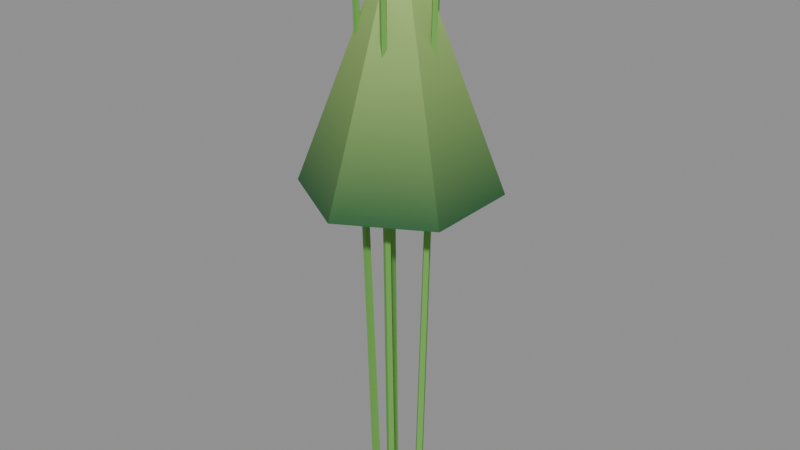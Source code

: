 # Source: bamboo_far.blend  (saved by Blender 5.2.45; exported with 4.5.12 LTS)
import bpy
from mathutils import Matrix  # noqa: F401  (used for matrix-valued properties, if any)

bpy.ops.wm.read_factory_settings(use_empty=True)
scene = bpy.context.scene
scene.name = 'Scene'

# ---- materials (node trees are filled in below, after node groups)
mat_vk_vcol = bpy.data.materials.new('VK_vcol')
mat_vk_vcol.diffuse_color = (1.0, 1.0, 1.0, 1.0)

# ---- material node trees
mat_vk_vcol.use_nodes = True; mat_vk_vcol.node_tree.nodes.clear()
_N = mat_vk_vcol.node_tree.nodes; _L = mat_vk_vcol.node_tree.links
n0 = _N.new('ShaderNodeBsdfPrincipled'); n0.name = 'Principled BSDF'; n0.location = (-200, 100)
n0.inputs[2].default_value = 0.9
n0.inputs[10].default_value = 0.005
n1 = _N.new('ShaderNodeOutputMaterial'); n1.name = 'Material Output'; n1.location = (200, 100)
n2 = _N.new('ShaderNodeVertexColor'); n2.name = 'Color Attribute'; n2.location = (0, 0)
n2.layer_name = 'Color'
_L.new(n0.outputs[0], n1.inputs[0])
_L.new(n2.outputs[0], n0.inputs[0])
n1.is_active_output = True

# ---- meshes
me_bamboofar = bpy.data.meshes.new('BambooFar')
me_bamboofar.from_pydata([(0.33, 5.409e-07, 0.001866), (0.59, -5.167e-07, 9.001), (0.4, 0.07, 0.0), (0.64, 0.05, 9.0), (0.47, 5.127e-07, -0.001866), (0.69, -5.368e-07, 8.999), (0.4, -0.07, 0.0), (0.64, -0.05, 9.0), (0.1022, 0.3138, 0.001866), (0.1827, 0.561, 9.001), (0.05729, 0.402, 0.0), (0.1506, 0.624, 9.0), (0.1455, 0.4469, -0.001866), (0.2136, 0.6561, 8.999), (0.1904, 0.3587, 0.0), (0.2457, 0.5931, 9.0), (-0.2667, 0.1943, 0.001866), (-0.4769, 0.3474, 9.001), (-0.3645, 0.1789, 0.0), (-0.5467, 0.3364, 9.0), (-0.3799, 0.2767, -0.001866), (-0.5577, 0.4063, 8.999), (-0.2821, 0.2921, 0.0), (-0.4879, 0.4173, 9.0), (-0.2674, -0.1935, 0.001866), (-0.478, -0.3459, 9.001), (-0.283, -0.2912, 0.0), (-0.4892, -0.4157, 9.0), (-0.3807, -0.2755, -0.001866), (-0.559, -0.4045, 8.999), (-0.3651, -0.1778, 0.0), (-0.5478, -0.3347, 9.0), (0.1012, -0.3141, 0.001866), (0.1809, -0.5616, 9.001), (0.1893, -0.3593, 0.0), (0.2438, -0.5938, 9.0), (0.1441, -0.4473, -0.001866), (0.2115, -0.6568, 8.999), (0.05601, -0.4022, 0.0), (0.1486, -0.6245, 9.0), (0.0, 1.6, 5.5), (1.386, 0.8, 5.5), (1.386, -0.8, 5.5), (0.0, -1.6, 5.5), (-1.386, -0.8, 5.5), (-1.386, 0.8, 5.5), (0.0, 0.0, 9.7)], [], [(0, 1, 3, 2), (2, 3, 5, 4), (4, 5, 7, 6), (6, 7, 1, 0), (8, 9, 11, 10), (10, 11, 13, 12), (12, 13, 15, 14), (14, 15, 9, 8), (16, 17, 19, 18), (18, 19, 21, 20), (20, 21, 23, 22), (22, 23, 17, 16), (24, 25, 27, 26), (26, 27, 29, 28), (28, 29, 31, 30), (30, 31, 25, 24), (32, 33, 35, 34), (34, 35, 37, 36), (36, 37, 39, 38), (38, 39, 33, 32), (40, 46, 41), (41, 46, 42), (42, 46, 43), (43, 46, 44), (40, 41, 42, 43, 44, 45), (44, 46, 45), (45, 46, 40)])
me_bamboofar.polygons.foreach_set('use_smooth', [True] * 27)
_k = set([(0, 1), (2, 3), (4, 5), (6, 7), (8, 9), (10, 11), (12, 13), (14, 15), (16, 17), (18, 19), (20, 21), (22, 23), (24, 25), (26, 27), (28, 29), (30, 31), (32, 33), (34, 35), (36, 37), (38, 39), (40, 41), (40, 45), (40, 46), (41, 42), (41, 46), (42, 43), (42, 46), (43, 44), (43, 46), (44, 45), (44, 46), (45, 46)])
me_bamboofar.attributes.new('sharp_edge', 'BOOLEAN', 'EDGE').data.foreach_set('value', [ (min(e.vertices), max(e.vertices)) in _k for e in me_bamboofar.edges])
_uv = me_bamboofar.uv_layers.new(name='Float2')
_uv.uv.foreach_set('vector', [0.33, 0.001866, 0.59, 9.001, 0.64, 9.0, 0.4, 0.0, 0.4, 0.0, 0.64, 9.0, 0.69, 8.999, 0.47, -0.001866, 0.47, -0.001866, 0.69, 8.999, 0.64, 9.0, 0.4, 0.0, 0.4, 0.0, 0.64, 9.0, 0.59, 9.001, 0.33, 0.001866, 0.3138, 0.001866, 0.561, 9.001, 0.624, 9.0, 0.402, 0.0, 0.05729, 0.0, 0.1506, 9.0, 0.2136, 8.999, 0.1455, -0.001866, 0.4469, -0.001866, 0.6561, 8.999, 0.5931, 9.0, 0.3587, 0.0, 0.1904, 0.0, 0.2457, 9.0, 0.1827, 9.001, 0.1022, 0.001866, -0.2667, 0.001866, -0.4769, 9.001, -0.5467, 9.0, -0.3645, 0.0, 0.1789, 0.0, 0.3364, 9.0, 0.4063, 8.999, 0.2767, -0.001866, -0.3799, -0.001866, -0.5577, 8.999, -0.4879, 9.0, -0.2821, 0.0, 0.2921, 0.0, 0.4173, 9.0, 0.3474, 9.001, 0.1943, 0.001866, -0.1935, 0.001866, -0.3459, 9.001, -0.4157, 9.0, -0.2912, 0.0, -0.283, 0.0, -0.4892, 9.0, -0.559, 8.999, -0.3807, -0.001866, -0.2755, -0.001866, -0.4045, 8.999, -0.3347, 9.0, -0.1778, 0.0, -0.3651, 0.0, -0.5478, 9.0, -0.478, 9.001, -0.2674, 0.001866, 0.1012, 0.001866, 0.1809, 9.001, 0.2438, 9.0, 0.1893, 0.0, -0.3593, 0.0, -0.5938, 9.0, -0.6568, 8.999, -0.4473, -0.001866, 0.1441, -0.001866, 0.2115, 8.999, 0.1486, 9.0, 0.05601, 0.0, -0.4022, 0.0, -0.6245, 9.0, -0.5616, 9.001, -0.3141, 0.001866, 0.0, 5.5, 0.0, 9.7, 1.386, 5.5, 0.8, 5.5, 0.0, 9.7, -0.8, 5.5, 1.386, 5.5, 0.0, 9.7, 0.0, 5.5, 0.0, 5.5, 0.0, 9.7, -1.386, 5.5, 0.0, 1.6, 1.386, 0.8, 1.386, -0.8, 0.0, -1.6, -1.386, -0.8, -1.386, 0.8, -0.8, 5.5, 0.0, 9.7, 0.8, 5.5, -1.386, 5.5, 0.0, 9.7, 0.0, 5.5])
_ca = me_bamboofar.color_attributes.new('Color', 'FLOAT_COLOR', 'CORNER')
_ca.data.foreach_set('color', [0.159, 0.4233, 0.07819, 1.0, 0.159, 0.4233, 0.07819, 1.0, 0.159, 0.4233, 0.07819, 1.0, 0.159, 0.4233, 0.07819, 1.0, 0.159, 0.4233, 0.07819, 1.0, 0.159, 0.4233, 0.07819, 1.0, 0.159, 0.4233, 0.07819, 1.0, 0.159, 0.4233, 0.07819, 1.0, 0.159, 0.4233, 0.07819, 1.0, 0.159, 0.4233, 0.07819, 1.0, 0.159, 0.4233, 0.07819, 1.0, 0.159, 0.4233, 0.07819, 1.0, 0.159, 0.4233, 0.07819, 1.0, 0.159, 0.4233, 0.07819, 1.0, 0.159, 0.4233, 0.07819, 1.0, 0.159, 0.4233, 0.07819, 1.0, 0.159, 0.4233, 0.07819, 1.0, 0.159, 0.4233, 0.07819, 1.0, 0.159, 0.4233, 0.07819, 1.0, 0.159, 0.4233, 0.07819, 1.0, 0.159, 0.4233, 0.07819, 1.0, 0.159, 0.4233, 0.07819, 1.0, 0.159, 0.4233, 0.07819, 1.0, 0.159, 0.4233, 0.07819, 1.0, 0.159, 0.4233, 0.07819, 1.0, 0.159, 0.4233, 0.07819, 1.0, 0.159, 0.4233, 0.07819, 1.0, 0.159, 0.4233, 0.07819, 1.0, 0.159, 0.4233, 0.07819, 1.0, 0.159, 0.4233, 0.07819, 1.0, 0.159, 0.4233, 0.07819, 1.0, 0.159, 0.4233, 0.07819, 1.0, 0.159, 0.4233, 0.07819, 1.0, 0.159, 0.4233, 0.07819, 1.0, 0.159, 0.4233, 0.07819, 1.0, 0.159, 0.4233, 0.07819, 1.0, 0.159, 0.4233, 0.07819, 1.0, 0.159, 0.4233, 0.07819, 1.0, 0.159, 0.4233, 0.07819, 1.0, 0.159, 0.4233, 0.07819, 1.0, 0.159, 0.4233, 0.07819, 1.0, 0.159, 0.4233, 0.07819, 1.0, 0.159, 0.4233, 0.07819, 1.0, 0.159, 0.4233, 0.07819, 1.0, 0.159, 0.4233, 0.07819, 1.0, 0.159, 0.4233, 0.07819, 1.0, 0.159, 0.4233, 0.07819, 1.0, 0.159, 0.4233, 0.07819, 1.0, 0.159, 0.4233, 0.07819, 1.0, 0.159, 0.4233, 0.07819, 1.0, 0.159, 0.4233, 0.07819, 1.0, 0.159, 0.4233, 0.07819, 1.0, 0.159, 0.4233, 0.07819, 1.0, 0.159, 0.4233, 0.07819, 1.0, 0.159, 0.4233, 0.07819, 1.0, 0.159, 0.4233, 0.07819, 1.0, 0.159, 0.4233, 0.07819, 1.0, 0.159, 0.4233, 0.07819, 1.0, 0.159, 0.4233, 0.07819, 1.0, 0.159, 0.4233, 0.07819, 1.0, 0.159, 0.4233, 0.07819, 1.0, 0.159, 0.4233, 0.07819, 1.0, 0.159, 0.4233, 0.07819, 1.0, 0.159, 0.4233, 0.07819, 1.0, 0.159, 0.4233, 0.07819, 1.0, 0.159, 0.4233, 0.07819, 1.0, 0.159, 0.4233, 0.07819, 1.0, 0.159, 0.4233, 0.07819, 1.0, 0.159, 0.4233, 0.07819, 1.0, 0.159, 0.4233, 0.07819, 1.0, 0.159, 0.4233, 0.07819, 1.0, 0.159, 0.4233, 0.07819, 1.0, 0.159, 0.4233, 0.07819, 1.0, 0.159, 0.4233, 0.07819, 1.0, 0.159, 0.4233, 0.07819, 1.0, 0.159, 0.4233, 0.07819, 1.0, 0.159, 0.4233, 0.07819, 1.0, 0.159, 0.4233, 0.07819, 1.0, 0.159, 0.4233, 0.07819, 1.0, 0.159, 0.4233, 0.07819, 1.0, 0.02315, 0.107, 0.03434, 1.0, 0.4564, 0.6867, 0.1878, 1.0, 0.02315, 0.107, 0.03434, 1.0, 0.02315, 0.107, 0.03434, 1.0, 0.4564, 0.6867, 0.1878, 1.0, 0.02315, 0.107, 0.03434, 1.0, 0.02315, 0.107, 0.03434, 1.0, 0.4564, 0.6867, 0.1878, 1.0, 0.02315, 0.107, 0.03434, 1.0, 0.02315, 0.107, 0.03434, 1.0, 0.4564, 0.6867, 0.1878, 1.0, 0.02315, 0.107, 0.03434, 1.0, 0.02315, 0.107, 0.03434, 1.0, 0.02315, 0.107, 0.03434, 1.0, 0.02315, 0.107, 0.03434, 1.0, 0.02315, 0.107, 0.03434, 1.0, 0.02315, 0.107, 0.03434, 1.0, 0.02315, 0.107, 0.03434, 1.0, 0.02315, 0.107, 0.03434, 1.0, 0.4564, 0.6867, 0.1878, 1.0, 0.02315, 0.107, 0.03434, 1.0, 0.02315, 0.107, 0.03434, 1.0, 0.4564, 0.6867, 0.1878, 1.0, 0.02315, 0.107, 0.03434, 1.0])
me_bamboofar.materials.append(mat_vk_vcol)
me_bamboofar.update()

# ---- objects
ob_bamboofar = bpy.data.objects.new('BambooFar', me_bamboofar)

# ---- transforms, parenting, visibility, modifiers, constraints
ob_bamboofar.location = (0.0, 0.0, 0.0)

# ---- collection membership
scene.collection.objects.link(ob_bamboofar)

# ---- scene / render settings (as saved in the file)
scene.frame_start = 1; scene.frame_end = 250; scene.frame_set(1)
scene.render.engine = 'BLENDER_EEVEE_NEXT'
scene.render.fps = 30
scene.render.bake_bias = 0.0
scene.render.bake_samples = 0
scene.render.compositor_device = 'GPU'
scene.eevee.use_volume_custom_range = False
scene.eevee.fast_gi_thickness_near = 0.1
scene.eevee.fast_gi_thickness_far = 0.0
scene.eevee.ray_tracing_options.screen_trace_thickness = 0.1
bpy.context.view_layer.update()

# ---- added for rendering (the .blend has no active camera and no usable light): camera, sun + grey world if the file has none
cam_auto = bpy.data.cameras.new('AutoCamera')
cam_auto.lens = 50.0
cam_auto.sensor_width = 36.0
cam_auto.clip_end = 1000.0
ob_auto_camera = bpy.data.objects.new('AutoCamera', cam_auto)
scene.collection.objects.link(ob_auto_camera)
ob_auto_camera.location = (9.79368, -11.7524, 12.684)
ob_auto_camera.rotation_euler = (1.09748, -7.21219e-08, 0.694738)
scene.camera = ob_auto_camera
light_auto_sun = bpy.data.lights.new('AutoSun', 'SUN')
light_auto_sun.energy = 3.0
light_auto_sun.angle = 0.0523599
ob_auto_sun = bpy.data.objects.new('AutoSun', light_auto_sun)
scene.collection.objects.link(ob_auto_sun)
ob_auto_sun.rotation_euler = (0.872665, 0.174533, 0.523599)
if scene.world is None:
    world_auto = bpy.data.worlds.new('AutoWorld')
    world_auto.color = (0.3, 0.3, 0.3)
    scene.world = world_auto
bpy.context.view_layer.update()
